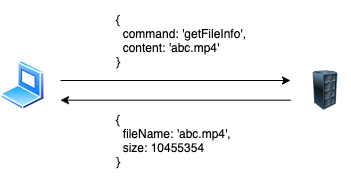

The diagram above was exported from draw.io. Its source (the exported page's mxGraphModel, read from the mxfile embedded in the PNG):
<mxGraphModel dx="378" dy="438" grid="1" gridSize="10" guides="1" tooltips="1" connect="1" arrows="1" fold="1" page="1" pageScale="1" pageWidth="1169" pageHeight="827" math="0" shadow="0">
  <root>
    <mxCell id="0" />
    <mxCell id="1" parent="0" />
    <mxCell id="kJ4bMOzMIzPb28lxdScc-1" value="" style="aspect=fixed;perimeter=ellipsePerimeter;html=1;align=center;shadow=0;dashed=0;spacingTop=3;image;image=img/lib/active_directory/laptop_client.svg;" vertex="1" parent="1">
      <mxGeometry x="160" y="180" width="45" height="50" as="geometry" />
    </mxCell>
    <mxCell id="kJ4bMOzMIzPb28lxdScc-2" value="" style="image;html=1;image=img/lib/clip_art/computers/Server_Rack_128x128.png" vertex="1" parent="1">
      <mxGeometry x="460" y="190" width="50" height="40" as="geometry" />
    </mxCell>
    <mxCell id="kJ4bMOzMIzPb28lxdScc-3" value="" style="endArrow=classic;html=1;rounded=0;" edge="1" parent="1">
      <mxGeometry width="50" height="50" relative="1" as="geometry">
        <mxPoint x="220" y="200" as="sourcePoint" />
        <mxPoint x="450" y="200" as="targetPoint" />
      </mxGeometry>
    </mxCell>
    <mxCell id="kJ4bMOzMIzPb28lxdScc-4" value="" style="endArrow=classic;html=1;rounded=0;" edge="1" parent="1">
      <mxGeometry width="50" height="50" relative="1" as="geometry">
        <mxPoint x="450" y="219.69" as="sourcePoint" />
        <mxPoint x="220" y="219.69" as="targetPoint" />
      </mxGeometry>
    </mxCell>
    <mxCell id="kJ4bMOzMIzPb28lxdScc-5" value="{&#10;  command: 'getFileInfo',&#10;  content: 'abc.mp4'&#10;}" style="text;strokeColor=none;fillColor=none;align=left;verticalAlign=middle;spacingLeft=4;spacingRight=4;overflow=hidden;points=[[0,0.5],[1,0.5]];portConstraint=eastwest;rotatable=0;" vertex="1" parent="1">
      <mxGeometry x="270" y="120" width="150" height="80" as="geometry" />
    </mxCell>
    <mxCell id="kJ4bMOzMIzPb28lxdScc-7" value="{&#10;  fileName: 'abc.mp4',&#10;  size: 10455354&#10;}" style="text;strokeColor=none;fillColor=none;align=left;verticalAlign=middle;spacingLeft=4;spacingRight=4;overflow=hidden;points=[[0,0.5],[1,0.5]];portConstraint=eastwest;rotatable=0;" vertex="1" parent="1">
      <mxGeometry x="270" y="220" width="150" height="80" as="geometry" />
    </mxCell>
  </root>
</mxGraphModel>